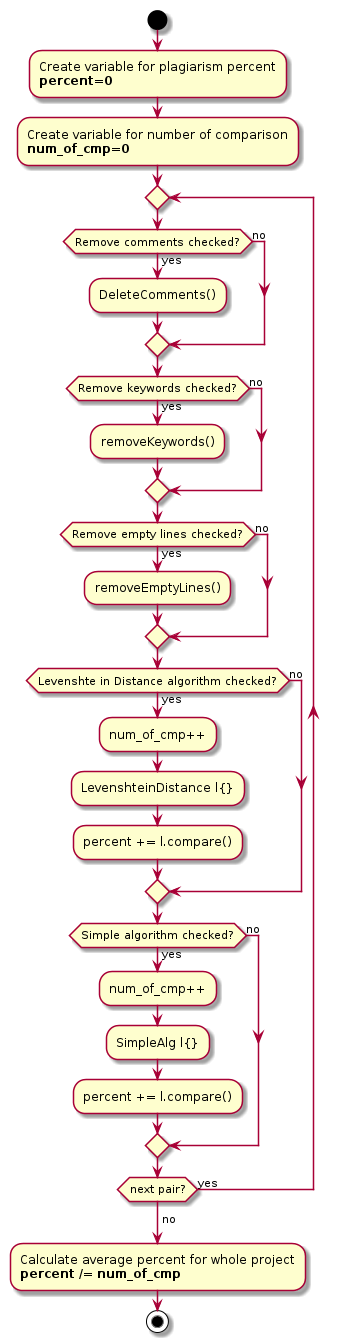

The diagram above was rendered by PlantUML. Its source (embedded in the PNG):
@startuml


start 

:Create variable for plagiarism percent\n**percent=0**;
:Create variable for number of comparison\n**num_of_cmp=0**;

repeat

  	if (Remove comments checked?) is (yes) then
		:DeleteComments();
	else (no)
	endif

	if (Remove keywords checked?) is (yes) then
		:removeKeywords();
	else (no)
	endif

	if (Remove empty lines checked?) is (yes) then
		:removeEmptyLines();
	else (no)
	endif
    
    
    if (Levenshte in Distance algorithm checked?) is (yes) then
    	:num_of_cmp++;
		:LevenshteinDistance l{};
    	:percent += l.compare();
	else (no)
	endif
    
    if (Simple algorithm checked?) is (yes) then
    	:num_of_cmp++;
		:SimpleAlg l{};
    	:percent += l.compare();
	else (no)
	endif    
    
repeat while (next pair?) is (yes)
->no;

:Calculate average percent for whole project\n**percent /= num_of_cmp**;

stop
@enduml